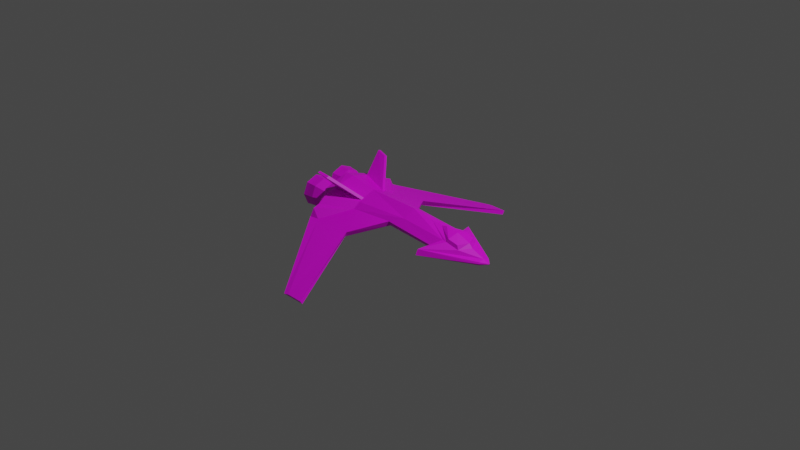 # Source: empfi.blend  (saved by Blender 2.80.75; exported with 4.5.12 LTS)
import bpy
from mathutils import Matrix  # noqa: F401  (used for matrix-valued properties, if any)

bpy.ops.wm.read_factory_settings(use_empty=True)
scene = bpy.context.scene
scene.name = 'Scene'

# ---- collections
col_collection = bpy.data.collections.new('Collection'); scene.collection.children.link(col_collection)

# ---- images (referenced by path relative to the original .blend; pixels are not part of the script)
import os
ASSET_DIR = os.environ.get("B2B_ASSET_DIR", "")  # directory of the original .blend (textures are referenced by path, not embedded)
HERE = os.path.dirname(os.path.abspath(__file__))  # packed textures are extracted next to this script under _unpacked/

def load_image(name, relpath, width, height, colorspace="sRGB"):
    """Load a texture the original file referenced (path relative to the .blend, or extracted next to this script)."""
    p = next((c for c in (os.path.join(HERE, relpath), os.path.join(ASSET_DIR, relpath)) if relpath and os.path.exists(c)), "")
    if p:
        img = bpy.data.images.load(p, check_existing=True)
        img.name = name
    else:  # same state as the original file: an image datablock whose file is absent (Cycles renders it pink)
        img = bpy.data.images.new(name, width, height)
        img.source = "FILE"
        img.filepath = "//" + (relpath or name)
    img.colorspace_settings.name = colorspace
    return img
img_untitled_003 = load_image('Untitled.003', '', 1024, 1024, 'sRGB')
img_untitled_004 = load_image('Untitled.004', '', 1024, 1024, 'sRGB')
img_untitled_005 = load_image('Untitled.005', '', 1024, 1024, 'sRGB')

# ---- materials (node trees are filled in below, after node groups)
mat_material_001 = bpy.data.materials.new('Material.001')
mat_material_001.use_transparent_shadow = False

# ---- material node trees
mat_material_001.use_nodes = True; mat_material_001.node_tree.nodes.clear()
_N = mat_material_001.node_tree.nodes; _L = mat_material_001.node_tree.links
n0 = _N.new('ShaderNodeBsdfPrincipled'); n0.name = 'Principled BSDF.001'; n0.location = (-608, -70)
n0.hide = True
n0.distribution = 'GGX'
n0.subsurface_method = 'BURLEY'
n0.inputs[3].default_value = 1.45
n0.inputs[27].default_value = (0.0, 0.0, 0.0, 1.0)
n0.inputs[28].default_value = 1.0
n1 = _N.new('ShaderNodeMixShader'); n1.name = 'Mix Shader.001'; n1.location = (-270, 114)
n2 = _N.new('ShaderNodeMixShader'); n2.name = 'Mix Shader'; n2.location = (-269, -131)
n3 = _N.new('ShaderNodeOutputMaterial'); n3.name = 'Material Output'; n3.location = (-63, -13)
n4 = _N.new('ShaderNodeTexImage'); n4.name = 'Image Texture'; n4.location = (-878, 314)
n4.image = img_untitled_003
n5 = _N.new('ShaderNodeTexImage'); n5.name = 'Image Texture.001'; n5.location = (-877, 33)
n5.image = img_untitled_004
n6 = _N.new('ShaderNodeTexImage'); n6.name = 'Image Texture.002'; n6.location = (-891, -240)
n6.image = img_untitled_005
n7 = _N.new('ShaderNodeBsdfPrincipled'); n7.name = 'Principled BSDF'; n7.location = (-590, 209)
n7.hide = True
n7.distribution = 'GGX'
n7.subsurface_method = 'BURLEY'
n7.inputs[3].default_value = 1.45
n7.inputs[27].default_value = (0.0, 0.0, 0.0, 1.0)
n7.inputs[28].default_value = 1.0
n8 = _N.new('ShaderNodeBsdfPrincipled'); n8.name = 'Principled BSDF.002'; n8.location = (-603, -204)
n8.distribution = 'GGX'
n8.subsurface_method = 'BURLEY'
n8.inputs[3].default_value = 1.45
n8.inputs[27].default_value = (0.0, 0.0, 0.0, 1.0)
n8.inputs[28].default_value = 1.0
_L.new(n4.outputs[0], n7.inputs[0])
_L.new(n5.outputs[0], n0.inputs[0])
_L.new(n6.outputs[0], n8.inputs[0])
_L.new(n7.outputs[0], n1.inputs[1])
_L.new(n8.outputs[0], n2.inputs[2])
_L.new(n0.outputs[0], n1.inputs[2])
_L.new(n5.outputs[1], n1.inputs[0])
_L.new(n1.outputs[0], n2.inputs[1])
_L.new(n6.outputs[1], n2.inputs[0])
_L.new(n2.outputs[0], n3.inputs[0])
n3.is_active_output = True

# ---- world
world_world = bpy.data.worlds.new('World'); scene.world = world_world
world_world.use_nodes = True; world_world.node_tree.nodes.clear()
_N = world_world.node_tree.nodes; _L = world_world.node_tree.links
n0 = _N.new('ShaderNodeOutputWorld'); n0.name = 'World Output'; n0.location = (300, 300)
n1 = _N.new('ShaderNodeBackground'); n1.name = 'Background'; n1.location = (10, 300)
n1.inputs[0].default_value = (0.05088, 0.05088, 0.05088, 1.0)
_L.new(n1.outputs[0], n0.inputs[0])
n0.is_active_output = True
world_world.color = (0.05088, 0.05088, 0.05088)
world_world.use_sun_shadow = False
world_world.sun_shadow_jitter_overblur = 0.0

# ---- cameras
cam_camera = bpy.data.cameras.new('Camera')
cam_camera.clip_end = 100.0
cam_camera.ortho_scale = 7.314

# ---- lights
light_light = bpy.data.lights.new('Light', 'POINT')
light_light.transmission_factor = 0.0
light_light.energy = 1000.0
light_light.shadow_soft_size = 0.1
light_light.shadow_maximum_resolution = 0.006
light_light.use_absolute_resolution = True

# ---- meshes
me_cylinder = bpy.data.meshes.new('Cylinder')
me_cylinder.from_pydata([(-0.2545, 0.0, -0.09295), (0.1421, 0.0, -0.0649), (-0.2545, -0.118, 0.006447), (0.04278, -0.118, 0.006447), (0.04278, -0.1328, 0.04128), (-0.2545, -0.1247, 0.07801), (0.1421, -0.08423, 0.07801), (-0.2545, 0.0, 0.1262), (0.1421, 0.0, 0.1262), (0.4884, -0.08423, -0.04714), (0.4884, 0.0, -0.0659), (0.4884, -0.1328, 0.007202), (0.4884, -0.08423, 0.05438), (0.307, 0.0, 0.1026), (-0.2545, -0.1733, 0.04128), (-0.4602, 0.0, -0.1324), (-0.4602, -0.2415, -0.06108), (-0.4602, -0.3053, 0.05083), (-0.4602, -0.2415, 0.1024), (-0.4602, 0.0, 0.1656), (-0.5294, 0.0, -0.1324), (-0.5294, -0.1862, -0.1024), (-0.5294, -0.25, -2.209e-08), (-0.5294, -0.1862, 0.1024), (-0.5294, 0.0, 0.1656), (0.524, -0.1791, -0.02902), (0.524, 0.0, -0.06748), (0.4123, -0.2477, -0.02363), (0.4123, -0.2302, 0.01336), (0.106, -0.9181, -0.2381), (-0.01043, -0.9181, -0.2381), (-0.01043, -0.9343, -0.2123), (0.106, -0.9343, -0.2123), (-0.04549, -0.9197, -0.2359), (-0.04549, -0.9408, -0.2182), (0.7621, -0.04136, -0.0342), (0.7621, 0.0, -0.04074), (0.7621, -0.04795, -0.02363), (0.7621, -0.04136, -0.01306), (0.7621, 0.0, -0.006528), (-0.6387, -0.01079, 0.01145), (-0.5232, -0.06412, 0.01145), (-0.6387, -0.04155, -0.06281), (-0.5232, -0.07926, -0.0251), (-0.6387, -0.1158, -0.09357), (-0.5232, -0.1158, -0.04024), (-0.6387, -0.1901, -0.06281), (-0.5232, -0.1524, -0.0251), (-0.6387, -0.2208, 0.01145), (-0.5232, -0.1675, 0.01145), (-0.6387, -0.1901, 0.08571), (-0.5232, -0.1524, 0.048), (-0.6387, -0.1158, 0.1165), (-0.5232, -0.1158, 0.06314), (-0.6387, -0.04155, 0.08571), (-0.5232, -0.07926, 0.048), (-0.6897, -0.006309, 0.01145), (-0.6897, -0.03838, -0.06598), (-0.6897, -0.1158, -0.09806), (-0.6897, -0.1932, -0.06598), (-0.6897, -0.2253, 0.01145), (-0.6897, -0.1932, 0.08888), (-0.6897, -0.1158, 0.121), (-0.6897, -0.03838, 0.08888), (-0.7173, -0.002053, 0.01145), (-0.7173, -0.03537, -0.06899), (-0.7173, -0.1158, -0.1023), (-0.7173, -0.1963, -0.06899), (-0.7173, -0.2296, 0.01145), (-0.7173, -0.1963, 0.09189), (-0.7173, -0.1158, 0.1252), (-0.7173, -0.03537, 0.09189), (-0.7133, -0.0161, 0.01145), (-0.7133, -0.04531, -0.05906), (-0.7133, -0.1158, -0.08826), (-0.7133, -0.1863, -0.05906), (-0.7133, -0.2155, 0.01145), (-0.7133, -0.1863, 0.08195), (-0.7133, -0.1158, 0.1112), (-0.7133, -0.04531, 0.08195), (-0.6881, -0.03048, 0.01145), (-0.6881, -0.05547, -0.04889), (-0.6881, -0.1158, -0.07389), (-0.6881, -0.1762, -0.04889), (-0.6881, -0.2011, 0.01145), (-0.6881, -0.1762, 0.07179), (-0.6881, -0.1158, 0.09678), (-0.6881, -0.05547, 0.07179), (-0.6452, -0.04465, 0.01145), (-0.6452, -0.06549, -0.03888), (-0.6452, -0.1158, -0.05972), (-0.6452, -0.1661, -0.03888), (-0.6452, -0.187, 0.01145), (-0.6452, -0.1661, 0.06177), (-0.6452, -0.1158, 0.08261), (-0.6452, -0.06549, 0.06177), (-0.6057, -0.04465, 0.01145), (-0.6057, -0.06549, -0.03888), (-0.6057, -0.1158, -0.05972), (-0.6057, -0.1661, -0.03888), (-0.6057, -0.187, 0.01145), (-0.6057, -0.1661, 0.06177), (-0.6057, -0.1158, 0.08261), (-0.6057, -0.06549, 0.06177), (0.524, -0.08983, 0.05483), (0.3977, 0.0, 0.09411), (0.6646, 0.0, 0.03157), (0.6164, -0.07818, 0.02755), (0.638, 0.0, 0.05815), (0.5339, 0.0, 0.095), (0.5339, -0.08002, 0.07536), (0.4404, 0.0, 0.1044), (0.6023, -0.07139, 0.05517), (0.8122, 0.0, -0.02455), (0.8122, 0.0, -0.02512), (0.8122, 0.0, -0.02363), (0.8122, 0.0, -0.02271), (0.8122, 0.0, -0.02214), (-0.4674, -0.3765, -0.02122), (-0.4023, -0.3647, -0.0225), (-0.13, -0.3489, -0.0271), (-0.4637, -0.349, 0.03233), (-0.4973, -0.3448, -0.05625), (-0.1454, -0.3488, -0.06412), (-0.3998, -0.3159, -0.05405), (-0.2545, -0.1054, 0.08547), (-0.4602, -0.1478, 0.1269), (-0.2545, -0.08446, 0.09355), (-0.4602, -0.1286, 0.1319), (-0.4137, -0.2711, 0.2444), (-0.4898, -0.2818, 0.2629), (-0.4137, -0.2502, 0.2524), (-0.4898, -0.2626, 0.268)], [], [(0, 1, 3, 2), (3, 4, 120, 123), (5, 6, 8, 7, 127, 125), (16, 2, 124, 122), (3, 1, 10, 9), (13, 12, 104, 105), (8, 6, 12, 13), (4, 3, 9, 11), (6, 4, 11, 12), (17, 18, 23, 22), (0, 2, 16, 15), (5, 125, 126, 18), (20, 21, 22, 23, 24), (15, 16, 21, 20), (18, 126, 128, 19, 24, 23), (16, 17, 22, 21), (27, 25, 35, 37), (11, 9, 25, 27), (12, 11, 27, 28), (9, 10, 26, 25), (30, 29, 32, 31), (30, 31, 34, 33), (2, 3, 123, 124), (17, 14, 5, 18), (17, 16, 122, 121), (39, 38, 116, 117), (28, 27, 37, 38), (25, 26, 36, 35), (107, 106, 108, 112), (17, 121, 118, 119, 14), (31, 32, 120, 119), (6, 5, 14, 4), (40, 41, 43, 42), (42, 43, 45, 44), (44, 45, 47, 46), (46, 47, 49, 48), (48, 49, 51, 50), (50, 51, 53, 52), (43, 41, 55, 53, 51, 49, 47, 45), (52, 53, 55, 54), (54, 55, 41, 40), (42, 44, 58, 57), (60, 61, 69, 68), (48, 50, 61, 60), (54, 40, 56, 63), (40, 42, 57, 56), (44, 46, 59, 58), (50, 52, 62, 61), (46, 48, 60, 59), (52, 54, 63, 62), (65, 66, 74, 73), (58, 59, 67, 66), (56, 57, 65, 64), (63, 56, 64, 71), (61, 62, 70, 69), (59, 60, 68, 67), (57, 58, 66, 65), (62, 63, 71, 70), (79, 72, 80, 87), (70, 71, 79, 78), (68, 69, 77, 76), (66, 67, 75, 74), (64, 65, 73, 72), (71, 64, 72, 79), (69, 70, 78, 77), (67, 68, 76, 75), (82, 83, 91, 90), (77, 78, 86, 85), (75, 76, 84, 83), (73, 74, 82, 81), (78, 79, 87, 86), (76, 77, 85, 84), (74, 75, 83, 82), (72, 73, 81, 80), (94, 95, 103, 102), (80, 81, 89, 88), (87, 80, 88, 95), (85, 86, 94, 93), (83, 84, 92, 91), (81, 82, 90, 89), (86, 87, 95, 94), (84, 85, 93, 92), (96, 97, 98, 99, 100, 101, 102, 103), (92, 93, 101, 100), (90, 91, 99, 98), (88, 89, 97, 96), (95, 88, 96, 103), (93, 94, 102, 101), (91, 92, 100, 99), (89, 90, 98, 97), (109, 110, 112, 108), (106, 107, 104, 28, 38, 39), (105, 104, 110, 111), (111, 110, 109), (104, 107, 112, 110), (113, 114, 117, 116, 115), (37, 35, 113, 115), (38, 37, 115, 116), (35, 36, 114, 113), (119, 118, 34, 31), (119, 120, 4, 14), (121, 122, 33, 34, 118), (124, 123, 29, 30), (122, 124, 30, 33), (123, 120, 32, 29), (127, 128, 132, 131), (128, 127, 7, 19), (130, 129, 131, 132), (125, 127, 131, 129), (128, 126, 130, 132), (126, 125, 129, 130), (104, 12, 28)])
_uv = me_cylinder.uv_layers.new(name='UVMap')
_uv.uv.foreach_set('vector', [0.8291, 0.4139, 0.8665, 0.1936, 0.9361, 0.259, 0.9152, 0.4247, 0.9795, 0.0003303, 0.9997, 0.007152, 0.9601, 0.1624, 0.9381, 0.1673, 0.7153, 0.622, 0.7372, 0.3941, 0.7928, 0.3946, 0.792, 0.622, 0.7401, 0.6218, 0.7272, 0.6218, 0.02445, 0.0652, 0.1486, 0.0003303, 0.05616, 0.1091, 0.0003303, 0.1217, 0.9361, 0.259, 0.8665, 0.1936, 0.8893, 0.0003303, 0.9375, 0.006052, 0.7869, 0.2996, 0.7319, 0.1961, 0.7292, 0.1757, 0.785, 0.2478, 0.7928, 0.3946, 0.7372, 0.3941, 0.7319, 0.1961, 0.7869, 0.2996, 0.8413, 0.8174, 0.82, 0.8159, 0.8004, 0.5637, 0.8413, 0.5662, 0.7372, 0.3941, 0.7016, 0.45, 0.6933, 0.1953, 0.7319, 0.1961, 0.1972, 0.6523, 0.1972, 0.6984, 0.155, 0.7247, 0.1402, 0.6585, 0.8291, 0.4139, 0.9152, 0.4247, 0.9375, 0.5631, 0.8004, 0.5281, 0.7153, 0.622, 0.7272, 0.6218, 0.7179, 0.7443, 0.6633, 0.7483, 0.204, 0.6517, 0.09937, 0.6348, 0.06353, 0.5773, 0.09937, 0.5198, 0.204, 0.4842, 0.3057, 0.6762, 0.3057, 0.8177, 0.2646, 0.7814, 0.2668, 0.6754, 0.1972, 0.6984, 0.1922, 0.7526, 0.1912, 0.7638, 0.1849, 0.8382, 0.1462, 0.8349, 0.155, 0.7247, 0.5602, 0.8173, 0.5611, 0.7449, 0.6015, 0.7856, 0.6015, 0.8534, 0.6935, 0.213, 0.71, 0.1533, 0.7485, 0.02934, 0.7534, 0.03259, 0.6779, 0.1482, 0.6814, 0.114, 0.71, 0.1533, 0.6935, 0.213, 0.7997, 0.2792, 0.7683, 0.2734, 0.7274, 0.2208, 0.7467, 0.2192, 0.7053, 0.1847, 0.6626, 0.1601, 0.6726, 0.1424, 0.7631, 0.1945, 0.2988, 0.5045, 0.2988, 0.57, 0.2817, 0.57, 0.2817, 0.5045, 0.2988, 0.5045, 0.2817, 0.5045, 0.2818, 0.4842, 0.2973, 0.4848, 0.1486, 0.0003303, 0.3145, 0.01458, 0.1979, 0.1403, 0.05616, 0.1091, 0.6166, 0.7451, 0.6803, 0.6208, 0.7153, 0.622, 0.6633, 0.7483, 0.0003303, 0.5207, 0.06286, 0.4842, 0.06286, 0.5459, 0.009571, 0.5458, 0.7645, 0.03052, 0.7407, 0.03231, 0.7608, 0.0007179, 0.7614, 0.0008221, 0.7467, 0.2192, 0.7274, 0.2208, 0.7525, 0.03238, 0.7583, 0.0316, 0.7631, 0.1945, 0.6726, 0.1424, 0.7434, 0.02566, 0.7641, 0.03768, 0.2146, 0.7028, 0.2596, 0.6754, 0.2639, 0.6965, 0.225, 0.7173, 0.3219, 0.4145, 0.3151, 0.389, 0.3155, 0.3556, 0.3528, 0.3601, 0.4497, 0.4637, 0.5508, 0.004846, 0.6159, 0.0003303, 0.5077, 0.3528, 0.3528, 0.3601, 0.7372, 0.3941, 0.7153, 0.622, 0.6803, 0.6208, 0.7016, 0.45, 0.3824, 0.7345, 0.4412, 0.6995, 0.4548, 0.7178, 0.4066, 0.7667, 0.4066, 0.7667, 0.4548, 0.7178, 0.4727, 0.7313, 0.4392, 0.795, 0.4282, 0.5031, 0.4727, 0.5712, 0.4537, 0.5879, 0.3955, 0.5387, 0.3955, 0.5387, 0.4537, 0.5879, 0.4399, 0.6084, 0.3732, 0.5768, 0.3732, 0.5768, 0.4399, 0.6084, 0.4317, 0.6313, 0.361, 0.6173, 0.361, 0.6173, 0.4317, 0.6313, 0.4293, 0.655, 0.3587, 0.6584, 0.6702, 0.7869, 0.6545, 0.8026, 0.6323, 0.8026, 0.6166, 0.7869, 0.6166, 0.7647, 0.6323, 0.7489, 0.6545, 0.7489, 0.6702, 0.7647, 0.3587, 0.6584, 0.4293, 0.655, 0.4326, 0.6782, 0.3661, 0.6981, 0.3661, 0.6981, 0.4326, 0.6782, 0.4412, 0.6995, 0.3824, 0.7345, 0.4066, 0.7667, 0.4392, 0.795, 0.4206, 0.8165, 0.3869, 0.785, 0.3461, 0.5659, 0.3329, 0.6131, 0.3167, 0.6106, 0.3305, 0.5597, 0.3732, 0.5768, 0.361, 0.6173, 0.3329, 0.6131, 0.3461, 0.5659, 0.3661, 0.6981, 0.3824, 0.7345, 0.3593, 0.7485, 0.3402, 0.7066, 0.3824, 0.7345, 0.4066, 0.7667, 0.3869, 0.785, 0.3593, 0.7485, 0.4282, 0.5031, 0.3955, 0.5387, 0.3702, 0.5214, 0.4036, 0.4805, 0.361, 0.6173, 0.3587, 0.6584, 0.3311, 0.6608, 0.3329, 0.6131, 0.3955, 0.5387, 0.3732, 0.5768, 0.3461, 0.5659, 0.3702, 0.5214, 0.3587, 0.6584, 0.3661, 0.6981, 0.3402, 0.7066, 0.3311, 0.6608, 0.4839, 0.6637, 0.4734, 0.6161, 0.4813, 0.6159, 0.4913, 0.661, 0.4036, 0.4805, 0.3702, 0.5214, 0.3557, 0.5118, 0.3906, 0.4686, 0.3593, 0.7485, 0.3869, 0.785, 0.3754, 0.7954, 0.346, 0.7564, 0.3402, 0.7066, 0.3593, 0.7485, 0.346, 0.7564, 0.3253, 0.7115, 0.3329, 0.6131, 0.3311, 0.6608, 0.3151, 0.6621, 0.3167, 0.6106, 0.3702, 0.5214, 0.3461, 0.5659, 0.3305, 0.5597, 0.3557, 0.5118, 0.3869, 0.785, 0.4206, 0.8165, 0.4107, 0.8284, 0.3754, 0.7954, 0.3311, 0.6608, 0.3402, 0.7066, 0.3253, 0.7115, 0.3151, 0.6621, 0.5492, 0.7272, 0.5148, 0.6997, 0.5277, 0.6889, 0.5569, 0.7131, 0.589, 0.7443, 0.5457, 0.7339, 0.5492, 0.7272, 0.5879, 0.7369, 0.4992, 0.522, 0.533, 0.4867, 0.5373, 0.493, 0.5057, 0.5267, 0.4734, 0.6161, 0.4786, 0.5671, 0.4862, 0.5694, 0.4813, 0.6159, 0.5089, 0.7046, 0.4839, 0.6637, 0.4913, 0.661, 0.5148, 0.6997, 0.5457, 0.7339, 0.5089, 0.7046, 0.5148, 0.6997, 0.5492, 0.7272, 0.533, 0.4867, 0.5747, 0.4686, 0.575, 0.4758, 0.5373, 0.493, 0.4786, 0.5671, 0.4992, 0.522, 0.5057, 0.5267, 0.4862, 0.5694, 0.4987, 0.6153, 0.5031, 0.5743, 0.5297, 0.582, 0.5261, 0.6142, 0.5373, 0.493, 0.575, 0.4758, 0.5789, 0.4898, 0.5473, 0.5068, 0.4862, 0.5694, 0.5057, 0.5267, 0.5201, 0.5366, 0.5031, 0.5743, 0.4913, 0.661, 0.4813, 0.6159, 0.4987, 0.6153, 0.5073, 0.6549, 0.5879, 0.7369, 0.5492, 0.7272, 0.5569, 0.7131, 0.5888, 0.7234, 0.5057, 0.5267, 0.5373, 0.493, 0.5473, 0.5068, 0.5201, 0.5366, 0.4813, 0.6159, 0.4862, 0.5694, 0.5031, 0.5743, 0.4987, 0.6153, 0.5148, 0.6997, 0.4913, 0.661, 0.5073, 0.6549, 0.5277, 0.6889, 0.5935, 0.7038, 0.57, 0.6923, 0.5814, 0.6772, 0.6015, 0.6891, 0.5277, 0.6889, 0.5073, 0.6549, 0.5325, 0.6455, 0.548, 0.6725, 0.5569, 0.7131, 0.5277, 0.6889, 0.548, 0.6725, 0.57, 0.6923, 0.5473, 0.5068, 0.5789, 0.4898, 0.5887, 0.5097, 0.5643, 0.5274, 0.5031, 0.5743, 0.5201, 0.5366, 0.5432, 0.5521, 0.5297, 0.582, 0.5073, 0.6549, 0.4987, 0.6153, 0.5261, 0.6142, 0.5325, 0.6455, 0.5888, 0.7234, 0.5569, 0.7131, 0.57, 0.6923, 0.5935, 0.7038, 0.5201, 0.5366, 0.5473, 0.5068, 0.5643, 0.5274, 0.5432, 0.5521, 0.5473, 0.7972, 0.5257, 0.8188, 0.495, 0.8188, 0.4734, 0.7972, 0.4734, 0.7666, 0.495, 0.7449, 0.5257, 0.7449, 0.5473, 0.7666, 0.5432, 0.5521, 0.5643, 0.5274, 0.5794, 0.5434, 0.5616, 0.564, 0.5261, 0.6142, 0.5297, 0.582, 0.5505, 0.5879, 0.5472, 0.6135, 0.548, 0.6725, 0.5325, 0.6455, 0.552, 0.6384, 0.564, 0.6602, 0.57, 0.6923, 0.548, 0.6725, 0.564, 0.6602, 0.5814, 0.6772, 0.5643, 0.5274, 0.5887, 0.5097, 0.6015, 0.5258, 0.5794, 0.5434, 0.5297, 0.582, 0.5432, 0.5521, 0.5616, 0.564, 0.5505, 0.5879, 0.5325, 0.6455, 0.5261, 0.6142, 0.5472, 0.6135, 0.552, 0.6384, 0.2639, 0.7616, 0.219, 0.7536, 0.225, 0.7173, 0.2639, 0.6965, 0.7724, 0.08965, 0.7299, 0.1204, 0.7292, 0.1757, 0.6449, 0.2382, 0.7407, 0.03231, 0.7645, 0.03052, 0.2401, 0.8412, 0.2047, 0.7558, 0.219, 0.7536, 0.2497, 0.8177, 0.2497, 0.8177, 0.219, 0.7536, 0.2639, 0.7616, 0.2047, 0.7558, 0.2146, 0.7028, 0.225, 0.7173, 0.219, 0.7536, 0.7598, 0.0004719, 0.7592, 0.0003303, 0.7614, 0.0008221, 0.7608, 0.0007179, 0.7603, 0.0005949, 0.7534, 0.03259, 0.7485, 0.02934, 0.7598, 0.0004719, 0.7603, 0.0005949, 0.7583, 0.0316, 0.7525, 0.03238, 0.7603, 0.0005949, 0.7608, 0.0007179, 0.7641, 0.03768, 0.7434, 0.02566, 0.7592, 0.0003303, 0.7598, 0.0004719, 0.3528, 0.3601, 0.3155, 0.3556, 0.531, 0.001677, 0.5508, 0.004846, 0.3528, 0.3601, 0.5077, 0.3528, 0.6159, 0.4679, 0.4497, 0.4637, 0.009571, 0.5458, 0.06286, 0.5459, 0.05957, 0.9691, 0.04561, 0.9758, 0.03768, 0.5648, 0.05616, 0.1091, 0.1979, 0.1403, 0.3145, 0.4836, 0.2493, 0.4788, 0.0003303, 0.1217, 0.05616, 0.1091, 0.2493, 0.4788, 0.2297, 0.4779, 0.9381, 0.1673, 0.9601, 0.1624, 0.9997, 0.5299, 0.9827, 0.5277, 0.2811, 0.6747, 0.2047, 0.5819, 0.2522, 0.4842, 0.2811, 0.5177, 0.7235, 0.7433, 0.7401, 0.6218, 0.792, 0.622, 0.7997, 0.7419, 0.2988, 0.5706, 0.2988, 0.6151, 0.2862, 0.6156, 0.2877, 0.5714, 0.614, 0.6256, 0.6021, 0.63, 0.6021, 0.473, 0.614, 0.4686, 0.3145, 0.5983, 0.3047, 0.5928, 0.3047, 0.4842, 0.3145, 0.4897, 0.06353, 0.7456, 0.1396, 0.6523, 0.1396, 0.8094, 0.1109, 0.8434, 0.7292, 0.1757, 0.7319, 0.1961, 0.6449, 0.2382])
me_cylinder.materials.append(mat_material_001)
me_cylinder.use_remesh_preserve_volume = False
me_cylinder.use_remesh_preserve_attributes = False
me_cylinder.use_mirror_vertex_groups = False
me_cylinder.update()

# ---- objects
ob_light = bpy.data.objects.new('Light', light_light)
ob_camera = bpy.data.objects.new('Camera', cam_camera)
ob_main = bpy.data.objects.new('main', me_cylinder)
ob_weapon_1 = bpy.data.objects.new('weapon_1', None)
ob_weapon_2 = bpy.data.objects.new('weapon_2', None)
ob_engine_2 = bpy.data.objects.new('engine_2', None)
ob_engine_1 = bpy.data.objects.new('engine_1', None)
ob_weapon_3 = bpy.data.objects.new('weapon_3', None)
ob_weapon_4 = bpy.data.objects.new('weapon_4', None)

# ---- transforms, parenting, visibility, modifiers, constraints
ob_light.location = (4.076, 1.005, 5.904)
ob_light.rotation_euler = (0.6503, 0.05522, 1.866)
ob_light.lock_rotations_4d = False
ob_light.empty_display_type = 'ARROWS'
ob_light.color = (0.0, 0.0, 0.0, 0.0)
ob_light.lineart.crease_threshold = 0.0
ob_camera.location = (7.359, -6.926, 4.958)
ob_camera.rotation_euler = (1.109, 0.0, 0.8149)
ob_camera.lock_rotations_4d = False
ob_camera.empty_display_type = 'ARROWS'
ob_camera.color = (0.0, 0.0, 0.0, 0.0)
ob_camera.display_type = 'WIRE'
ob_camera.lineart.crease_threshold = 0.0
ob_main.location = (0.0, 0.0, 0.0)
ob_main.scale = (1.529, 1.529, 1.529)
ob_main.lineart.crease_threshold = 0.0
_m = ob_main.modifiers.new('Mirror', 'MIRROR')
_m.use_axis = (False, True, False)
_m.use_clip = True
ob_weapon_1.parent = ob_main
ob_weapon_1.matrix_parent_inverse = Matrix(((0.6541, -0.0, 0.0, -0.0), (-0.0, 0.6541, -0.0, 0.0), (0.0, -0.0, 0.6541, -0.0), (-0.0, 0.0, -0.0, 1.0)))
ob_weapon_1.location = (0.04274, -1.407, -0.2755)
ob_weapon_1.rotation_euler = (0.5236, -0.0, 0.0)
ob_weapon_1.lineart.crease_threshold = 0.0
ob_weapon_2.parent = ob_main
ob_weapon_2.matrix_parent_inverse = Matrix(((0.6541, -0.0, 0.0, -0.0), (-0.0, 0.6541, -0.0, 0.0), (0.0, -0.0, 0.6541, -0.0), (-0.0, 0.0, -0.0, 1.0)))
ob_weapon_2.location = (-0.2821, -0.3143, 0.08219)
ob_weapon_2.rotation_euler = (0.5236, -0.0, 0.0)
ob_weapon_2.lineart.crease_threshold = 0.0
ob_engine_2.parent = ob_main
ob_engine_2.matrix_parent_inverse = Matrix(((0.6541, -0.0, 0.0, -0.0), (-0.0, 0.6541, -0.0, 0.0), (0.0, -0.0, 0.6541, -0.0), (-0.0, 0.0, -0.0, 1.0)))
ob_engine_2.location = (-1.04, -0.1687, -0.003876)
ob_engine_2.lineart.crease_threshold = 0.0
ob_engine_1.parent = ob_main
ob_engine_1.matrix_parent_inverse = Matrix(((0.6541, -0.0, 0.0, -0.0), (-0.0, 0.6541, -0.0, 0.0), (0.0, -0.0, 0.6541, -0.0), (-0.0, 0.0, -0.0, 1.0)))
ob_engine_1.location = (-1.074, 0.1616, 0.02211)
ob_engine_1.lineart.crease_threshold = 0.0
ob_weapon_3.parent = ob_main
ob_weapon_3.matrix_parent_inverse = Matrix(((0.6541, -0.0, 0.0, -0.0), (-0.0, 0.6541, -0.0, 0.0), (0.0, -0.0, 0.6541, -0.0), (-0.0, 0.0, -0.0, 1.0)))
ob_weapon_3.location = (-0.2404, 0.3719, 0.1157)
ob_weapon_3.rotation_euler = (-0.5236, -0.0, 0.0)
ob_weapon_3.lineart.crease_threshold = 0.0
ob_weapon_4.parent = ob_main
ob_weapon_4.matrix_parent_inverse = Matrix(((0.6541, -0.0, 0.0, -0.0), (-0.0, 0.6541, -0.0, 0.0), (0.0, -0.0, 0.6541, -0.0), (-0.0, 0.0, -0.0, 1.0)))
ob_weapon_4.location = (0.06178, 1.351, -0.2749)
ob_weapon_4.rotation_euler = (-0.5236, -0.0, 0.0)
ob_weapon_4.lineart.crease_threshold = 0.0

# ---- collection membership
col_collection.objects.link(ob_light)
col_collection.objects.link(ob_camera)
col_collection.objects.link(ob_main)
col_collection.objects.link(ob_weapon_1)
col_collection.objects.link(ob_weapon_2)
col_collection.objects.link(ob_engine_2)
col_collection.objects.link(ob_engine_1)
col_collection.objects.link(ob_weapon_3)
col_collection.objects.link(ob_weapon_4)

# ---- scene / render settings (as saved in the file)
scene.camera = ob_camera
scene.frame_start = 1; scene.frame_end = 250; scene.frame_set(1)
scene.render.engine = 'BLENDER_EEVEE_NEXT'
scene.cycles.use_denoising = False
scene.cycles.samples = 128
scene.cycles.sampling_pattern = 'TABULATED_SOBOL'
scene.cycles.use_adaptive_sampling = False
scene.cycles.use_light_tree = False
scene.view_settings.view_transform = 'Filmic'
bpy.context.view_layer.update()

